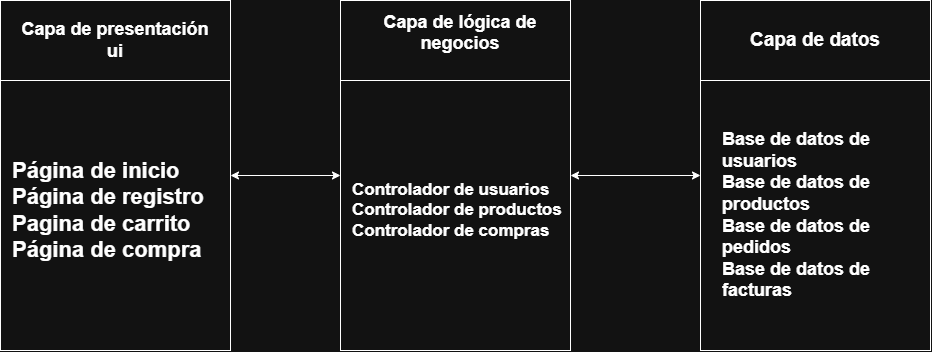

The diagram above was exported from draw.io. Its source (the exported page's mxGraphModel, read from the mxfile embedded in the PNG):
<mxGraphModel dx="1093" dy="633" grid="1" gridSize="10" guides="1" tooltips="1" connect="1" arrows="1" fold="1" page="1" pageScale="1" pageWidth="827" pageHeight="1169" math="0" shadow="0">
  <root>
    <mxCell id="0" />
    <mxCell id="1" parent="0" />
    <mxCell id="vlJ8zhG_uFcc2knOf0uz-2" value="" style="rounded=0;whiteSpace=wrap;html=1;rotation=-90;" vertex="1" parent="1">
      <mxGeometry x="10" y="160" width="350" height="230" as="geometry" />
    </mxCell>
    <mxCell id="vlJ8zhG_uFcc2knOf0uz-3" value="" style="rounded=0;whiteSpace=wrap;html=1;rotation=-90;" vertex="1" parent="1">
      <mxGeometry x="710" y="160" width="350" height="230" as="geometry" />
    </mxCell>
    <mxCell id="vlJ8zhG_uFcc2knOf0uz-4" value="" style="rounded=0;whiteSpace=wrap;html=1;rotation=-90;" vertex="1" parent="1">
      <mxGeometry x="350" y="160" width="350" height="230" as="geometry" />
    </mxCell>
    <mxCell id="vlJ8zhG_uFcc2knOf0uz-5" value="" style="endArrow=classic;startArrow=classic;html=1;rounded=0;exitX=0.5;exitY=1;exitDx=0;exitDy=0;" edge="1" parent="1" source="vlJ8zhG_uFcc2knOf0uz-2" target="vlJ8zhG_uFcc2knOf0uz-4">
      <mxGeometry width="50" height="50" relative="1" as="geometry">
        <mxPoint x="340" y="270" as="sourcePoint" />
        <mxPoint x="510" y="230" as="targetPoint" />
      </mxGeometry>
    </mxCell>
    <mxCell id="vlJ8zhG_uFcc2knOf0uz-6" value="" style="endArrow=classic;startArrow=classic;html=1;rounded=0;entryX=0.5;entryY=0;entryDx=0;entryDy=0;exitX=0.5;exitY=1;exitDx=0;exitDy=0;" edge="1" parent="1" source="vlJ8zhG_uFcc2knOf0uz-4" target="vlJ8zhG_uFcc2knOf0uz-3">
      <mxGeometry width="50" height="50" relative="1" as="geometry">
        <mxPoint x="670" y="275" as="sourcePoint" />
        <mxPoint x="790" y="274.74" as="targetPoint" />
      </mxGeometry>
    </mxCell>
    <mxCell id="vlJ8zhG_uFcc2knOf0uz-7" value="&lt;b&gt;&lt;font style=&quot;font-size: 18px;&quot;&gt;Capa de presentación&lt;/font&gt;&lt;/b&gt;&lt;div&gt;&lt;b&gt;&lt;font style=&quot;font-size: 18px;&quot;&gt;ui&lt;/font&gt;&lt;/b&gt;&lt;/div&gt;" style="rounded=0;whiteSpace=wrap;html=1;" vertex="1" parent="1">
      <mxGeometry x="70" y="100" width="230" height="80" as="geometry" />
    </mxCell>
    <mxCell id="vlJ8zhG_uFcc2knOf0uz-8" value="&lt;font style=&quot;font-size: 22px;&quot;&gt;&lt;b&gt;Página de inicio&lt;/b&gt;&lt;/font&gt;&lt;div&gt;&lt;font style=&quot;font-size: 22px;&quot;&gt;&lt;b&gt;Página de registro&lt;/b&gt;&lt;/font&gt;&lt;/div&gt;&lt;div&gt;&lt;font style=&quot;font-size: 22px;&quot;&gt;&lt;b&gt;Pagina de carrito&lt;/b&gt;&lt;/font&gt;&lt;/div&gt;&lt;div&gt;&lt;font style=&quot;font-size: 22px;&quot;&gt;&lt;b&gt;Página de compra&lt;/b&gt;&lt;/font&gt;&lt;/div&gt;" style="text;html=1;align=left;verticalAlign=middle;whiteSpace=wrap;rounded=0;" vertex="1" parent="1">
      <mxGeometry x="80" y="200" width="200" height="220" as="geometry" />
    </mxCell>
    <mxCell id="vlJ8zhG_uFcc2knOf0uz-10" value="" style="rounded=0;whiteSpace=wrap;html=1;" vertex="1" parent="1">
      <mxGeometry x="410" y="100" width="230" height="80" as="geometry" />
    </mxCell>
    <mxCell id="vlJ8zhG_uFcc2knOf0uz-9" value="&lt;font style=&quot;font-size: 18px;&quot;&gt;&lt;b style=&quot;&quot;&gt;Capa de lógica de negocios&lt;/b&gt;&lt;/font&gt;&lt;div&gt;&lt;br&gt;&lt;/div&gt;" style="text;html=1;align=center;verticalAlign=middle;whiteSpace=wrap;rounded=0;" vertex="1" parent="1">
      <mxGeometry x="430" y="110" width="200" height="60" as="geometry" />
    </mxCell>
    <mxCell id="vlJ8zhG_uFcc2knOf0uz-11" style="edgeStyle=orthogonalEdgeStyle;rounded=0;orthogonalLoop=1;jettySize=auto;html=1;exitX=0.5;exitY=1;exitDx=0;exitDy=0;" edge="1" parent="1" source="vlJ8zhG_uFcc2knOf0uz-9" target="vlJ8zhG_uFcc2knOf0uz-9">
      <mxGeometry relative="1" as="geometry" />
    </mxCell>
    <mxCell id="vlJ8zhG_uFcc2knOf0uz-12" value="&lt;font style=&quot;font-size: 17px;&quot;&gt;&lt;b&gt;Controlador de usuarios&lt;/b&gt;&lt;/font&gt;&lt;div&gt;&lt;font style=&quot;font-size: 17px;&quot;&gt;&lt;b&gt;Controlador de productos&lt;/b&gt;&lt;/font&gt;&lt;/div&gt;&lt;div&gt;&lt;font style=&quot;font-size: 17px;&quot;&gt;&lt;b&gt;Controlador de compras&lt;/b&gt;&lt;/font&gt;&lt;/div&gt;" style="text;html=1;align=left;verticalAlign=middle;whiteSpace=wrap;rounded=0;" vertex="1" parent="1">
      <mxGeometry x="420" y="200" width="220" height="220" as="geometry" />
    </mxCell>
    <mxCell id="vlJ8zhG_uFcc2knOf0uz-14" value="" style="rounded=0;whiteSpace=wrap;html=1;" vertex="1" parent="1">
      <mxGeometry x="770" y="100" width="230" height="80" as="geometry" />
    </mxCell>
    <mxCell id="vlJ8zhG_uFcc2knOf0uz-13" value="&lt;font style=&quot;font-size: 19px;&quot;&gt;&lt;b&gt;Capa de datos&lt;/b&gt;&lt;/font&gt;" style="text;html=1;align=center;verticalAlign=middle;whiteSpace=wrap;rounded=0;" vertex="1" parent="1">
      <mxGeometry x="790" y="125" width="190" height="30" as="geometry" />
    </mxCell>
    <mxCell id="vlJ8zhG_uFcc2knOf0uz-15" value="&lt;b&gt;&lt;font style=&quot;font-size: 18px;&quot;&gt;Base de datos de usuarios&lt;/font&gt;&lt;/b&gt;&lt;div&gt;&lt;b&gt;&lt;font style=&quot;font-size: 18px;&quot;&gt;Base de datos de productos&lt;/font&gt;&lt;/b&gt;&lt;/div&gt;&lt;div&gt;&lt;b&gt;&lt;font style=&quot;font-size: 18px;&quot;&gt;Base de datos de pedidos&lt;/font&gt;&lt;/b&gt;&lt;/div&gt;&lt;div&gt;&lt;b&gt;&lt;font style=&quot;font-size: 18px;&quot;&gt;Base de datos de facturas&lt;/font&gt;&lt;/b&gt;&lt;/div&gt;" style="text;html=1;align=left;verticalAlign=middle;whiteSpace=wrap;rounded=0;" vertex="1" parent="1">
      <mxGeometry x="790" y="190" width="190" height="250" as="geometry" />
    </mxCell>
  </root>
</mxGraphModel>